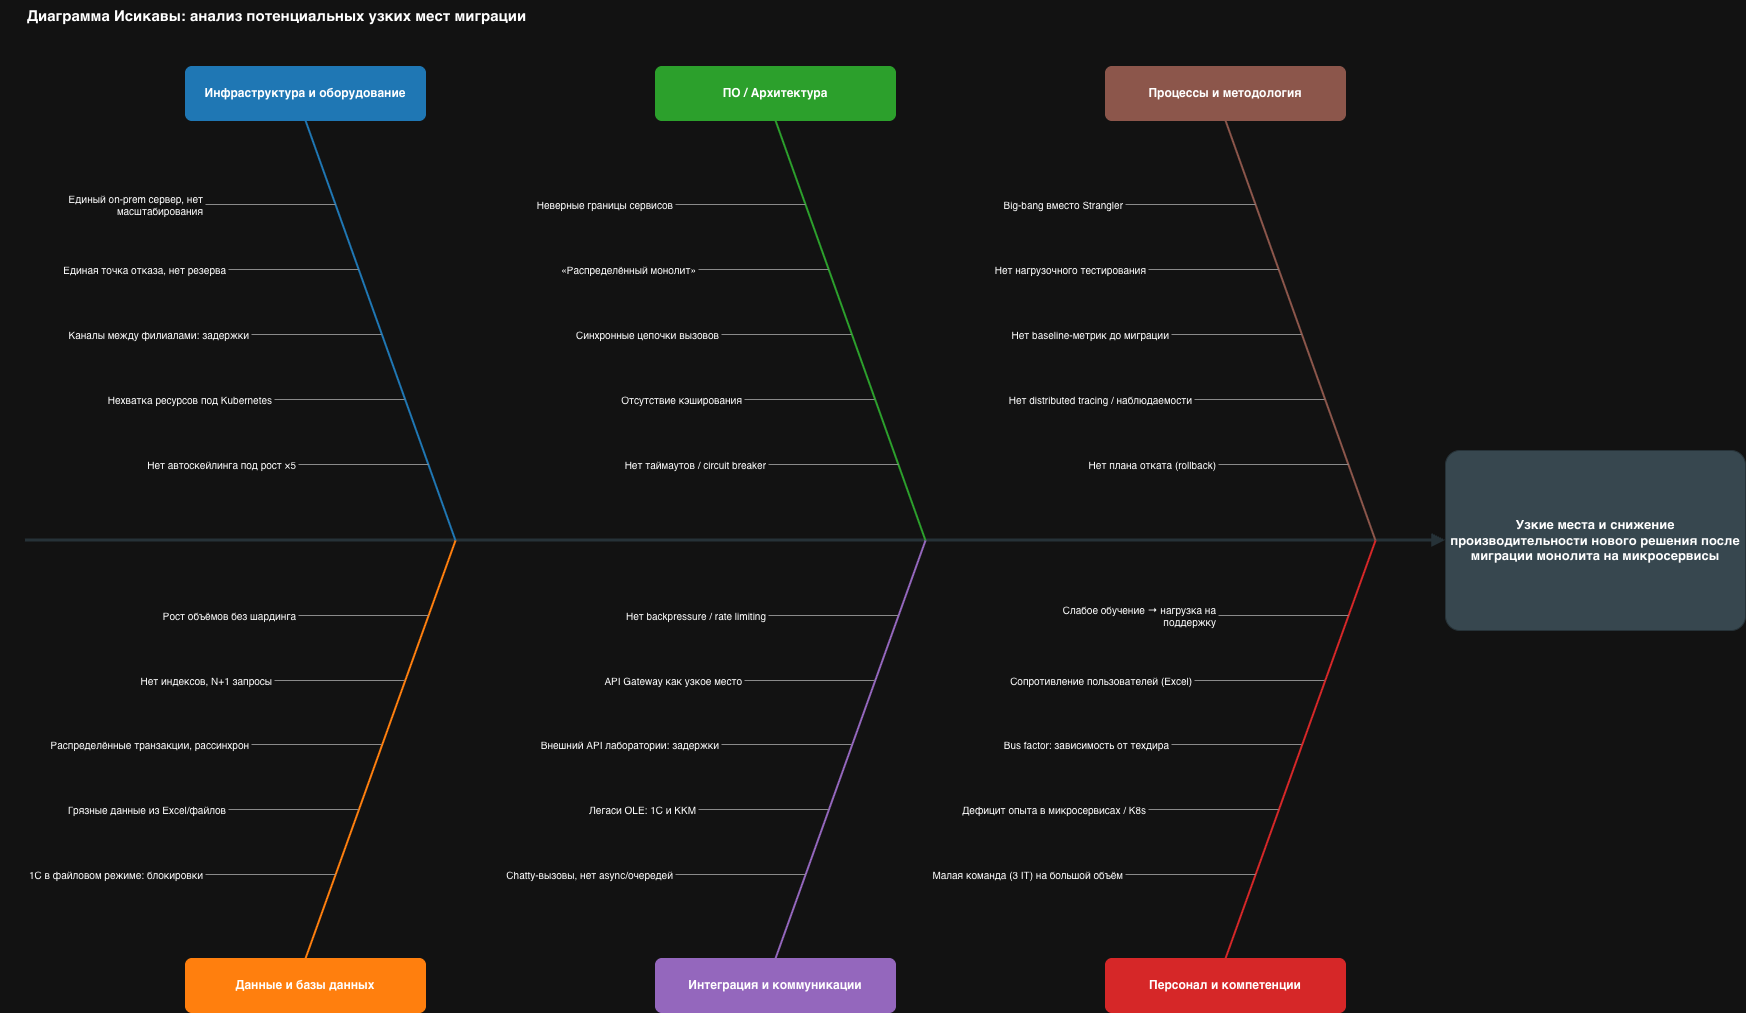

The diagram above was exported from draw.io. Its source (the exported page's mxGraphModel, read from the mxfile embedded in the PNG):
<mxGraphModel dx="1852" dy="1243" grid="1" gridSize="10" guides="1" tooltips="1" connect="1" arrows="1" fold="1" page="1" pageScale="1" pageWidth="1900" pageHeight="1120" math="0" shadow="0">
  <root>
    <mxCell id="0" />
    <mxCell id="1" parent="0" />
    <mxCell id="c1" parent="1" style="text;html=1;align=left;verticalAlign=middle;whiteSpace=wrap;fontSize=15;fontStyle=1;fontColor=light-dark(#FFFFFF,#FFFFFF);" value="Диаграмма Исикавы: анализ потенциальных узких мест миграции" vertex="1">
      <mxGeometry height="30" width="900" x="120" y="20" as="geometry" />
    </mxCell>
    <mxCell id="c2" edge="1" parent="1" style="endArrow=block;html=1;rounded=0;strokeColor=#263238;strokeWidth=3;">
      <mxGeometry relative="1" as="geometry">
        <mxPoint x="120" y="560" as="sourcePoint" />
        <mxPoint x="1540" y="560" as="targetPoint" />
      </mxGeometry>
    </mxCell>
    <mxCell id="c3" parent="1" style="rounded=1;arcSize=8;whiteSpace=wrap;html=1;fillColor=#37474F;strokeColor=#263238;fontColor=#FFFFFF;fontStyle=1;fontSize=13;verticalAlign=middle;align=center;" value="Узкие места и снижение производительности нового решения после миграции монолита на микросервисы" vertex="1">
      <mxGeometry height="180" width="300" x="1540" y="470" as="geometry" />
    </mxCell>
    <mxCell id="c4" parent="1" style="rounded=1;arcSize=12;whiteSpace=wrap;html=1;fillColor=#1F77B4;strokeColor=#1F77B4;fontColor=#FFFFFF;fontStyle=1;fontSize=12;verticalAlign=middle;align=center;" value="Инфраструктура и оборудование" vertex="1">
      <mxGeometry height="54" width="240" x="280" y="86" as="geometry" />
    </mxCell>
    <mxCell id="c5" edge="1" parent="1" style="endArrow=none;html=1;rounded=0;strokeColor=#1F77B4;strokeWidth=2;">
      <mxGeometry relative="1" as="geometry">
        <mxPoint x="400" y="140" as="sourcePoint" />
        <mxPoint x="550" y="560" as="targetPoint" />
      </mxGeometry>
    </mxCell>
    <mxCell id="c6" edge="1" parent="1" style="endArrow=none;html=1;rounded=0;strokeColor=#8A8A8A;strokeWidth=1;">
      <mxGeometry relative="1" as="geometry">
        <mxPoint x="300" y="224" as="sourcePoint" />
        <mxPoint x="430" y="224" as="targetPoint" />
      </mxGeometry>
    </mxCell>
    <mxCell id="c7" parent="1" style="text;html=1;align=right;verticalAlign=middle;whiteSpace=wrap;fontSize=10;fontColor=light-dark(#FFFFFF,#FFFFFF);" value="Единый on-prem сервер, нет масштабирования" vertex="1">
      <mxGeometry height="34" width="205" x="95" y="207" as="geometry" />
    </mxCell>
    <mxCell id="c8" edge="1" parent="1" style="endArrow=none;html=1;rounded=0;strokeColor=#8A8A8A;strokeWidth=1;">
      <mxGeometry relative="1" as="geometry">
        <mxPoint x="323" y="289" as="sourcePoint" />
        <mxPoint x="453" y="289" as="targetPoint" />
      </mxGeometry>
    </mxCell>
    <mxCell id="c9" parent="1" style="text;html=1;align=right;verticalAlign=middle;whiteSpace=wrap;fontSize=10;fontColor=light-dark(#FFFFFF,#FFFFFF);" value="Единая точка отказа, нет резерва" vertex="1">
      <mxGeometry height="34" width="205" x="118" y="272" as="geometry" />
    </mxCell>
    <mxCell id="c10" edge="1" parent="1" style="endArrow=none;html=1;rounded=0;strokeColor=#8A8A8A;strokeWidth=1;">
      <mxGeometry relative="1" as="geometry">
        <mxPoint x="346" y="354" as="sourcePoint" />
        <mxPoint x="476" y="354" as="targetPoint" />
      </mxGeometry>
    </mxCell>
    <mxCell id="c11" parent="1" style="text;html=1;align=right;verticalAlign=middle;whiteSpace=wrap;fontSize=10;fontColor=light-dark(#FFFFFF,#FFFFFF);" value="Каналы между филиалами: задержки" vertex="1">
      <mxGeometry height="34" width="205" x="141" y="337" as="geometry" />
    </mxCell>
    <mxCell id="c12" edge="1" parent="1" style="endArrow=none;html=1;rounded=0;strokeColor=#8A8A8A;strokeWidth=1;">
      <mxGeometry relative="1" as="geometry">
        <mxPoint x="369" y="419" as="sourcePoint" />
        <mxPoint x="499" y="419" as="targetPoint" />
      </mxGeometry>
    </mxCell>
    <mxCell id="c13" parent="1" style="text;html=1;align=right;verticalAlign=middle;whiteSpace=wrap;fontSize=10;fontColor=light-dark(#FFFFFF,#FFFFFF);" value="Нехватка ресурсов под Kubernetes" vertex="1">
      <mxGeometry height="34" width="205" x="164" y="402" as="geometry" />
    </mxCell>
    <mxCell id="c14" edge="1" parent="1" style="endArrow=none;html=1;rounded=0;strokeColor=#8A8A8A;strokeWidth=1;">
      <mxGeometry relative="1" as="geometry">
        <mxPoint x="393" y="484" as="sourcePoint" />
        <mxPoint x="523" y="484" as="targetPoint" />
      </mxGeometry>
    </mxCell>
    <mxCell id="c15" parent="1" style="text;html=1;align=right;verticalAlign=middle;whiteSpace=wrap;fontSize=10;fontColor=light-dark(#FFFFFF,#FFFFFF);" value="Нет автоскейлинга под рост ×5" vertex="1">
      <mxGeometry height="34" width="205" x="188" y="467" as="geometry" />
    </mxCell>
    <mxCell id="c16" parent="1" style="rounded=1;arcSize=12;whiteSpace=wrap;html=1;fillColor=#2CA02C;strokeColor=#2CA02C;fontColor=#FFFFFF;fontStyle=1;fontSize=12;verticalAlign=middle;align=center;" value="ПО / Архитектура" vertex="1">
      <mxGeometry height="54" width="240" x="750" y="86" as="geometry" />
    </mxCell>
    <mxCell id="c17" edge="1" parent="1" style="endArrow=none;html=1;rounded=0;strokeColor=#2CA02C;strokeWidth=2;">
      <mxGeometry relative="1" as="geometry">
        <mxPoint x="870" y="140" as="sourcePoint" />
        <mxPoint x="1020" y="560" as="targetPoint" />
      </mxGeometry>
    </mxCell>
    <mxCell id="c18" edge="1" parent="1" style="endArrow=none;html=1;rounded=0;strokeColor=#8A8A8A;strokeWidth=1;">
      <mxGeometry relative="1" as="geometry">
        <mxPoint x="770" y="224" as="sourcePoint" />
        <mxPoint x="900" y="224" as="targetPoint" />
      </mxGeometry>
    </mxCell>
    <mxCell id="c19" parent="1" style="text;html=1;align=right;verticalAlign=middle;whiteSpace=wrap;fontSize=10;fontColor=light-dark(#FFFFFF,#FFFFFF);" value="Неверные границы сервисов" vertex="1">
      <mxGeometry height="34" width="205" x="565" y="207" as="geometry" />
    </mxCell>
    <mxCell id="c20" edge="1" parent="1" style="endArrow=none;html=1;rounded=0;strokeColor=#8A8A8A;strokeWidth=1;">
      <mxGeometry relative="1" as="geometry">
        <mxPoint x="793" y="289" as="sourcePoint" />
        <mxPoint x="923" y="289" as="targetPoint" />
      </mxGeometry>
    </mxCell>
    <mxCell id="c21" parent="1" style="text;html=1;align=right;verticalAlign=middle;whiteSpace=wrap;fontSize=10;fontColor=light-dark(#FFFFFF,#FFFFFF);" value="«Распределённый монолит»" vertex="1">
      <mxGeometry height="34" width="205" x="588" y="272" as="geometry" />
    </mxCell>
    <mxCell id="c22" edge="1" parent="1" style="endArrow=none;html=1;rounded=0;strokeColor=#8A8A8A;strokeWidth=1;">
      <mxGeometry relative="1" as="geometry">
        <mxPoint x="816" y="354" as="sourcePoint" />
        <mxPoint x="946" y="354" as="targetPoint" />
      </mxGeometry>
    </mxCell>
    <mxCell id="c23" parent="1" style="text;html=1;align=right;verticalAlign=middle;whiteSpace=wrap;fontSize=10;fontColor=light-dark(#FFFFFF,#FFFFFF);" value="Синхронные цепочки вызовов" vertex="1">
      <mxGeometry height="34" width="205" x="611" y="337" as="geometry" />
    </mxCell>
    <mxCell id="c24" edge="1" parent="1" style="endArrow=none;html=1;rounded=0;strokeColor=#8A8A8A;strokeWidth=1;">
      <mxGeometry relative="1" as="geometry">
        <mxPoint x="839" y="419" as="sourcePoint" />
        <mxPoint x="969" y="419" as="targetPoint" />
      </mxGeometry>
    </mxCell>
    <mxCell id="c25" parent="1" style="text;html=1;align=right;verticalAlign=middle;whiteSpace=wrap;fontSize=10;fontColor=light-dark(#FFFFFF,#FFFFFF);" value="Отсутствие кэширования" vertex="1">
      <mxGeometry height="34" width="205" x="634" y="402" as="geometry" />
    </mxCell>
    <mxCell id="c26" edge="1" parent="1" style="endArrow=none;html=1;rounded=0;strokeColor=#8A8A8A;strokeWidth=1;">
      <mxGeometry relative="1" as="geometry">
        <mxPoint x="863" y="484" as="sourcePoint" />
        <mxPoint x="993" y="484" as="targetPoint" />
      </mxGeometry>
    </mxCell>
    <mxCell id="c27" parent="1" style="text;html=1;align=right;verticalAlign=middle;whiteSpace=wrap;fontSize=10;fontColor=light-dark(#FFFFFF,#FFFFFF);" value="Нет таймаутов / circuit breaker" vertex="1">
      <mxGeometry height="34" width="205" x="658" y="467" as="geometry" />
    </mxCell>
    <mxCell id="c28" parent="1" style="rounded=1;arcSize=12;whiteSpace=wrap;html=1;fillColor=#8C564B;strokeColor=#8C564B;fontColor=#FFFFFF;fontStyle=1;fontSize=12;verticalAlign=middle;align=center;" value="Процессы и методология" vertex="1">
      <mxGeometry height="54" width="240" x="1200" y="86" as="geometry" />
    </mxCell>
    <mxCell id="c29" edge="1" parent="1" style="endArrow=none;html=1;rounded=0;strokeColor=#8C564B;strokeWidth=2;">
      <mxGeometry relative="1" as="geometry">
        <mxPoint x="1320" y="140" as="sourcePoint" />
        <mxPoint x="1470" y="560" as="targetPoint" />
      </mxGeometry>
    </mxCell>
    <mxCell id="c30" edge="1" parent="1" style="endArrow=none;html=1;rounded=0;strokeColor=#8A8A8A;strokeWidth=1;">
      <mxGeometry relative="1" as="geometry">
        <mxPoint x="1220" y="224" as="sourcePoint" />
        <mxPoint x="1350" y="224" as="targetPoint" />
      </mxGeometry>
    </mxCell>
    <mxCell id="c31" parent="1" style="text;html=1;align=right;verticalAlign=middle;whiteSpace=wrap;fontSize=10;fontColor=light-dark(#FFFFFF,#FFFFFF);" value="Big-bang вместо Strangler" vertex="1">
      <mxGeometry height="34" width="205" x="1015" y="207" as="geometry" />
    </mxCell>
    <mxCell id="c32" edge="1" parent="1" style="endArrow=none;html=1;rounded=0;strokeColor=#8A8A8A;strokeWidth=1;">
      <mxGeometry relative="1" as="geometry">
        <mxPoint x="1243" y="289" as="sourcePoint" />
        <mxPoint x="1373" y="289" as="targetPoint" />
      </mxGeometry>
    </mxCell>
    <mxCell id="c33" parent="1" style="text;html=1;align=right;verticalAlign=middle;whiteSpace=wrap;fontSize=10;fontColor=light-dark(#FFFFFF,#FFFFFF);" value="Нет нагрузочного тестирования" vertex="1">
      <mxGeometry height="34" width="205" x="1038" y="272" as="geometry" />
    </mxCell>
    <mxCell id="c34" edge="1" parent="1" style="endArrow=none;html=1;rounded=0;strokeColor=#8A8A8A;strokeWidth=1;">
      <mxGeometry relative="1" as="geometry">
        <mxPoint x="1266" y="354" as="sourcePoint" />
        <mxPoint x="1396" y="354" as="targetPoint" />
      </mxGeometry>
    </mxCell>
    <mxCell id="c35" parent="1" style="text;html=1;align=right;verticalAlign=middle;whiteSpace=wrap;fontSize=10;fontColor=light-dark(#FFFFFF,#FFFFFF);" value="Нет baseline-метрик до миграции" vertex="1">
      <mxGeometry height="34" width="205" x="1061" y="337" as="geometry" />
    </mxCell>
    <mxCell id="c36" edge="1" parent="1" style="endArrow=none;html=1;rounded=0;strokeColor=#8A8A8A;strokeWidth=1;">
      <mxGeometry relative="1" as="geometry">
        <mxPoint x="1289" y="419" as="sourcePoint" />
        <mxPoint x="1419" y="419" as="targetPoint" />
      </mxGeometry>
    </mxCell>
    <mxCell id="c37" parent="1" style="text;html=1;align=right;verticalAlign=middle;whiteSpace=wrap;fontSize=10;fontColor=light-dark(#FFFFFF,#FFFFFF);" value="Нет distributed tracing / наблюдаемости" vertex="1">
      <mxGeometry height="34" width="205" x="1084" y="402" as="geometry" />
    </mxCell>
    <mxCell id="c38" edge="1" parent="1" style="endArrow=none;html=1;rounded=0;strokeColor=#8A8A8A;strokeWidth=1;">
      <mxGeometry relative="1" as="geometry">
        <mxPoint x="1313" y="484" as="sourcePoint" />
        <mxPoint x="1443" y="484" as="targetPoint" />
      </mxGeometry>
    </mxCell>
    <mxCell id="c39" parent="1" style="text;html=1;align=right;verticalAlign=middle;whiteSpace=wrap;fontSize=10;fontColor=light-dark(#FFFFFF,#FFFFFF);" value="Нет плана отката (rollback)" vertex="1">
      <mxGeometry height="34" width="205" x="1108" y="467" as="geometry" />
    </mxCell>
    <mxCell id="c40" parent="1" style="rounded=1;arcSize=12;whiteSpace=wrap;html=1;fillColor=#FF7F0E;strokeColor=#FF7F0E;fontColor=#FFFFFF;fontStyle=1;fontSize=12;verticalAlign=middle;align=center;" value="Данные и базы данных" vertex="1">
      <mxGeometry height="54" width="240" x="280" y="978" as="geometry" />
    </mxCell>
    <mxCell id="c41" edge="1" parent="1" style="endArrow=none;html=1;rounded=0;strokeColor=#FF7F0E;strokeWidth=2;">
      <mxGeometry relative="1" as="geometry">
        <mxPoint x="400" y="978" as="sourcePoint" />
        <mxPoint x="550" y="560" as="targetPoint" />
      </mxGeometry>
    </mxCell>
    <mxCell id="c42" edge="1" parent="1" style="endArrow=none;html=1;rounded=0;strokeColor=#8A8A8A;strokeWidth=1;">
      <mxGeometry relative="1" as="geometry">
        <mxPoint x="300" y="894" as="sourcePoint" />
        <mxPoint x="430" y="894" as="targetPoint" />
      </mxGeometry>
    </mxCell>
    <mxCell id="c43" parent="1" style="text;html=1;align=right;verticalAlign=middle;whiteSpace=wrap;fontSize=10;fontColor=light-dark(#FFFFFF,#FFFFFF);" value="1С в файловом режиме: блокировки" vertex="1">
      <mxGeometry height="34" width="205" x="95" y="877" as="geometry" />
    </mxCell>
    <mxCell id="c44" edge="1" parent="1" style="endArrow=none;html=1;rounded=0;strokeColor=#8A8A8A;strokeWidth=1;">
      <mxGeometry relative="1" as="geometry">
        <mxPoint x="323" y="829" as="sourcePoint" />
        <mxPoint x="453" y="829" as="targetPoint" />
      </mxGeometry>
    </mxCell>
    <mxCell id="c45" parent="1" style="text;html=1;align=right;verticalAlign=middle;whiteSpace=wrap;fontSize=10;fontColor=light-dark(#FFFFFF,#FFFFFF);" value="Грязные данные из Excel/файлов" vertex="1">
      <mxGeometry height="34" width="205" x="118" y="812" as="geometry" />
    </mxCell>
    <mxCell id="c46" edge="1" parent="1" style="endArrow=none;html=1;rounded=0;strokeColor=#8A8A8A;strokeWidth=1;">
      <mxGeometry relative="1" as="geometry">
        <mxPoint x="346" y="764" as="sourcePoint" />
        <mxPoint x="476" y="764" as="targetPoint" />
      </mxGeometry>
    </mxCell>
    <mxCell id="c47" parent="1" style="text;html=1;align=right;verticalAlign=middle;whiteSpace=wrap;fontSize=10;fontColor=light-dark(#FFFFFF,#FFFFFF);" value="Распределённые транзакции, рассинхрон" vertex="1">
      <mxGeometry height="34" width="205" x="141" y="747" as="geometry" />
    </mxCell>
    <mxCell id="c48" edge="1" parent="1" style="endArrow=none;html=1;rounded=0;strokeColor=#8A8A8A;strokeWidth=1;">
      <mxGeometry relative="1" as="geometry">
        <mxPoint x="369" y="700" as="sourcePoint" />
        <mxPoint x="499" y="700" as="targetPoint" />
      </mxGeometry>
    </mxCell>
    <mxCell id="c49" parent="1" style="text;html=1;align=right;verticalAlign=middle;whiteSpace=wrap;fontSize=10;fontColor=light-dark(#FFFFFF,#FFFFFF);" value="Нет индексов, N+1 запросы" vertex="1">
      <mxGeometry height="34" width="205" x="164" y="683" as="geometry" />
    </mxCell>
    <mxCell id="c50" edge="1" parent="1" style="endArrow=none;html=1;rounded=0;strokeColor=#8A8A8A;strokeWidth=1;">
      <mxGeometry relative="1" as="geometry">
        <mxPoint x="393" y="635" as="sourcePoint" />
        <mxPoint x="523" y="635" as="targetPoint" />
      </mxGeometry>
    </mxCell>
    <mxCell id="c51" parent="1" style="text;html=1;align=right;verticalAlign=middle;whiteSpace=wrap;fontSize=10;fontColor=light-dark(#FFFFFF,#FFFFFF);" value="Рост объёмов без шардинга" vertex="1">
      <mxGeometry height="34" width="205" x="188" y="618" as="geometry" />
    </mxCell>
    <mxCell id="c52" parent="1" style="rounded=1;arcSize=12;whiteSpace=wrap;html=1;fillColor=#9467BD;strokeColor=#9467BD;fontColor=#FFFFFF;fontStyle=1;fontSize=12;verticalAlign=middle;align=center;" value="Интеграция и коммуникации" vertex="1">
      <mxGeometry height="54" width="240" x="750" y="978" as="geometry" />
    </mxCell>
    <mxCell id="c53" edge="1" parent="1" style="endArrow=none;html=1;rounded=0;strokeColor=#9467BD;strokeWidth=2;">
      <mxGeometry relative="1" as="geometry">
        <mxPoint x="870" y="978" as="sourcePoint" />
        <mxPoint x="1020" y="560" as="targetPoint" />
      </mxGeometry>
    </mxCell>
    <mxCell id="c54" edge="1" parent="1" style="endArrow=none;html=1;rounded=0;strokeColor=#8A8A8A;strokeWidth=1;">
      <mxGeometry relative="1" as="geometry">
        <mxPoint x="770" y="894" as="sourcePoint" />
        <mxPoint x="900" y="894" as="targetPoint" />
      </mxGeometry>
    </mxCell>
    <mxCell id="c55" parent="1" style="text;html=1;align=right;verticalAlign=middle;whiteSpace=wrap;fontSize=10;fontColor=light-dark(#FFFFFF,#FFFFFF);" value="Chatty-вызовы, нет async/очередей" vertex="1">
      <mxGeometry height="34" width="205" x="565" y="877" as="geometry" />
    </mxCell>
    <mxCell id="c56" edge="1" parent="1" style="endArrow=none;html=1;rounded=0;strokeColor=#8A8A8A;strokeWidth=1;">
      <mxGeometry relative="1" as="geometry">
        <mxPoint x="793" y="829" as="sourcePoint" />
        <mxPoint x="923" y="829" as="targetPoint" />
      </mxGeometry>
    </mxCell>
    <mxCell id="c57" parent="1" style="text;html=1;align=right;verticalAlign=middle;whiteSpace=wrap;fontSize=10;fontColor=light-dark(#FFFFFF,#FFFFFF);" value="Легаси OLE: 1С и ККМ" vertex="1">
      <mxGeometry height="34" width="205" x="588" y="812" as="geometry" />
    </mxCell>
    <mxCell id="c58" edge="1" parent="1" style="endArrow=none;html=1;rounded=0;strokeColor=#8A8A8A;strokeWidth=1;">
      <mxGeometry relative="1" as="geometry">
        <mxPoint x="816" y="764" as="sourcePoint" />
        <mxPoint x="946" y="764" as="targetPoint" />
      </mxGeometry>
    </mxCell>
    <mxCell id="c59" parent="1" style="text;html=1;align=right;verticalAlign=middle;whiteSpace=wrap;fontSize=10;fontColor=light-dark(#FFFFFF,#FFFFFF);" value="Внешний API лаборатории: задержки" vertex="1">
      <mxGeometry height="34" width="205" x="611" y="747" as="geometry" />
    </mxCell>
    <mxCell id="c60" edge="1" parent="1" style="endArrow=none;html=1;rounded=0;strokeColor=#8A8A8A;strokeWidth=1;">
      <mxGeometry relative="1" as="geometry">
        <mxPoint x="839" y="700" as="sourcePoint" />
        <mxPoint x="969" y="700" as="targetPoint" />
      </mxGeometry>
    </mxCell>
    <mxCell id="c61" parent="1" style="text;html=1;align=right;verticalAlign=middle;whiteSpace=wrap;fontSize=10;fontColor=light-dark(#FFFFFF,#FFFFFF);" value="API Gateway как узкое место" vertex="1">
      <mxGeometry height="34" width="205" x="634" y="683" as="geometry" />
    </mxCell>
    <mxCell id="c62" edge="1" parent="1" style="endArrow=none;html=1;rounded=0;strokeColor=#8A8A8A;strokeWidth=1;">
      <mxGeometry relative="1" as="geometry">
        <mxPoint x="863" y="635" as="sourcePoint" />
        <mxPoint x="993" y="635" as="targetPoint" />
      </mxGeometry>
    </mxCell>
    <mxCell id="c63" parent="1" style="text;html=1;align=right;verticalAlign=middle;whiteSpace=wrap;fontSize=10;fontColor=light-dark(#FFFFFF,#FFFFFF);" value="Нет backpressure / rate limiting" vertex="1">
      <mxGeometry height="34" width="205" x="658" y="618" as="geometry" />
    </mxCell>
    <mxCell id="c64" parent="1" style="rounded=1;arcSize=12;whiteSpace=wrap;html=1;fillColor=#D62728;strokeColor=#D62728;fontColor=#FFFFFF;fontStyle=1;fontSize=12;verticalAlign=middle;align=center;" value="Персонал и компетенции" vertex="1">
      <mxGeometry height="54" width="240" x="1200" y="978" as="geometry" />
    </mxCell>
    <mxCell id="c65" edge="1" parent="1" style="endArrow=none;html=1;rounded=0;strokeColor=#D62728;strokeWidth=2;">
      <mxGeometry relative="1" as="geometry">
        <mxPoint x="1320" y="978" as="sourcePoint" />
        <mxPoint x="1470" y="560" as="targetPoint" />
      </mxGeometry>
    </mxCell>
    <mxCell id="c66" edge="1" parent="1" style="endArrow=none;html=1;rounded=0;strokeColor=#8A8A8A;strokeWidth=1;">
      <mxGeometry relative="1" as="geometry">
        <mxPoint x="1220" y="894" as="sourcePoint" />
        <mxPoint x="1350" y="894" as="targetPoint" />
      </mxGeometry>
    </mxCell>
    <mxCell id="c67" parent="1" style="text;html=1;align=right;verticalAlign=middle;whiteSpace=wrap;fontSize=10;fontColor=light-dark(#FFFFFF,#FFFFFF);" value="Малая команда (3 IT) на большой объём" vertex="1">
      <mxGeometry height="34" width="205" x="1015" y="877" as="geometry" />
    </mxCell>
    <mxCell id="c68" edge="1" parent="1" style="endArrow=none;html=1;rounded=0;strokeColor=#8A8A8A;strokeWidth=1;">
      <mxGeometry relative="1" as="geometry">
        <mxPoint x="1243" y="829" as="sourcePoint" />
        <mxPoint x="1373" y="829" as="targetPoint" />
      </mxGeometry>
    </mxCell>
    <mxCell id="c69" parent="1" style="text;html=1;align=right;verticalAlign=middle;whiteSpace=wrap;fontSize=10;fontColor=light-dark(#FFFFFF,#FFFFFF);" value="Дефицит опыта в микросервисах / K8s" vertex="1">
      <mxGeometry height="34" width="205" x="1038" y="812" as="geometry" />
    </mxCell>
    <mxCell id="c70" edge="1" parent="1" style="endArrow=none;html=1;rounded=0;strokeColor=#8A8A8A;strokeWidth=1;">
      <mxGeometry relative="1" as="geometry">
        <mxPoint x="1266" y="764" as="sourcePoint" />
        <mxPoint x="1396" y="764" as="targetPoint" />
      </mxGeometry>
    </mxCell>
    <mxCell id="c71" parent="1" style="text;html=1;align=right;verticalAlign=middle;whiteSpace=wrap;fontSize=10;fontColor=light-dark(#FFFFFF,#FFFFFF);" value="Bus factor: зависимость от техдира" vertex="1">
      <mxGeometry height="34" width="205" x="1061" y="747" as="geometry" />
    </mxCell>
    <mxCell id="c72" edge="1" parent="1" style="endArrow=none;html=1;rounded=0;strokeColor=#8A8A8A;strokeWidth=1;">
      <mxGeometry relative="1" as="geometry">
        <mxPoint x="1289" y="700" as="sourcePoint" />
        <mxPoint x="1419" y="700" as="targetPoint" />
      </mxGeometry>
    </mxCell>
    <mxCell id="c73" parent="1" style="text;html=1;align=right;verticalAlign=middle;whiteSpace=wrap;fontSize=10;fontColor=light-dark(#FFFFFF,#FFFFFF);" value="Сопротивление пользователей (Excel)" vertex="1">
      <mxGeometry height="34" width="205" x="1084" y="683" as="geometry" />
    </mxCell>
    <mxCell id="c74" edge="1" parent="1" style="endArrow=none;html=1;rounded=0;strokeColor=#8A8A8A;strokeWidth=1;">
      <mxGeometry relative="1" as="geometry">
        <mxPoint x="1313" y="635" as="sourcePoint" />
        <mxPoint x="1443" y="635" as="targetPoint" />
      </mxGeometry>
    </mxCell>
    <mxCell id="c75" parent="1" style="text;html=1;align=right;verticalAlign=middle;whiteSpace=wrap;fontSize=10;fontColor=light-dark(#FFFFFF,#FFFFFF);" value="Слабое обучение → нагрузка на поддержку" vertex="1">
      <mxGeometry height="34" width="205" x="1108" y="618" as="geometry" />
    </mxCell>
  </root>
</mxGraphModel>